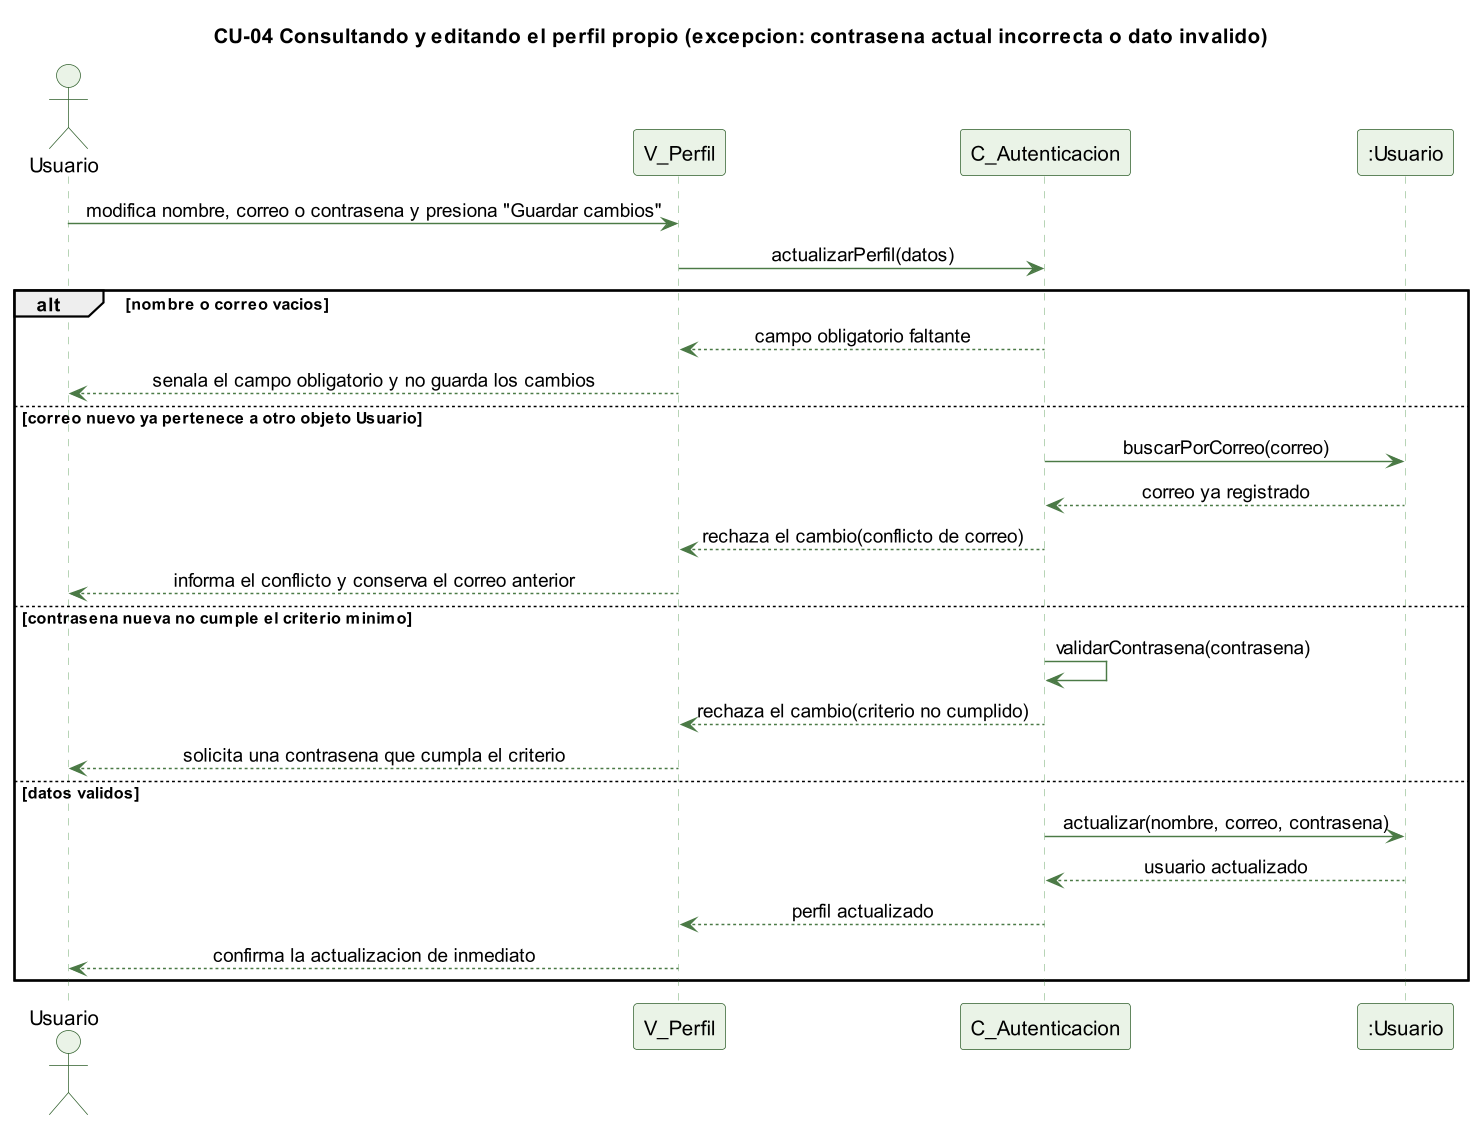

The diagram above was rendered by PlantUML. Its source (embedded in the PNG):
@startuml cu04-perfil-excepcion
skinparamlocked dpi 140
' CU-04 Consultando y editando el perfil propio - flujo de excepcion
skinparam backgroundColor #FFFFFF
skinparam shadowing false
skinparam defaultFontName Helvetica
skinparam sequenceMessageAlign center
skinparam ParticipantBackgroundColor #EAF3E7
skinparam ParticipantBorderColor #2E5E2A
skinparam ActorBackgroundColor #EAF3E7
skinparam ActorBorderColor #2E5E2A
skinparam sequenceLifeLineBorderColor #9CC49A
skinparam ArrowColor #4B7A46

title CU-04 Consultando y editando el perfil propio (excepcion: contrasena actual incorrecta o dato invalido)

actor Usuario
participant "V_Perfil" as V
participant "C_Autenticacion" as C
participant ":Usuario" as U

Usuario -> V : modifica nombre, correo o contrasena y presiona "Guardar cambios"
V -> C : actualizarPerfil(datos)
alt nombre o correo vacios
  C --> V : campo obligatorio faltante
  V --> Usuario : senala el campo obligatorio y no guarda los cambios
else correo nuevo ya pertenece a otro objeto Usuario
  C -> U : buscarPorCorreo(correo)
  U --> C : correo ya registrado
  C --> V : rechaza el cambio(conflicto de correo)
  V --> Usuario : informa el conflicto y conserva el correo anterior
else contrasena nueva no cumple el criterio minimo
  C -> C : validarContrasena(contrasena)
  C --> V : rechaza el cambio(criterio no cumplido)
  V --> Usuario : solicita una contrasena que cumpla el criterio
else datos validos
  C -> U : actualizar(nombre, correo, contrasena)
  U --> C : usuario actualizado
  C --> V : perfil actualizado
  V --> Usuario : confirma la actualizacion de inmediato
end

@enduml